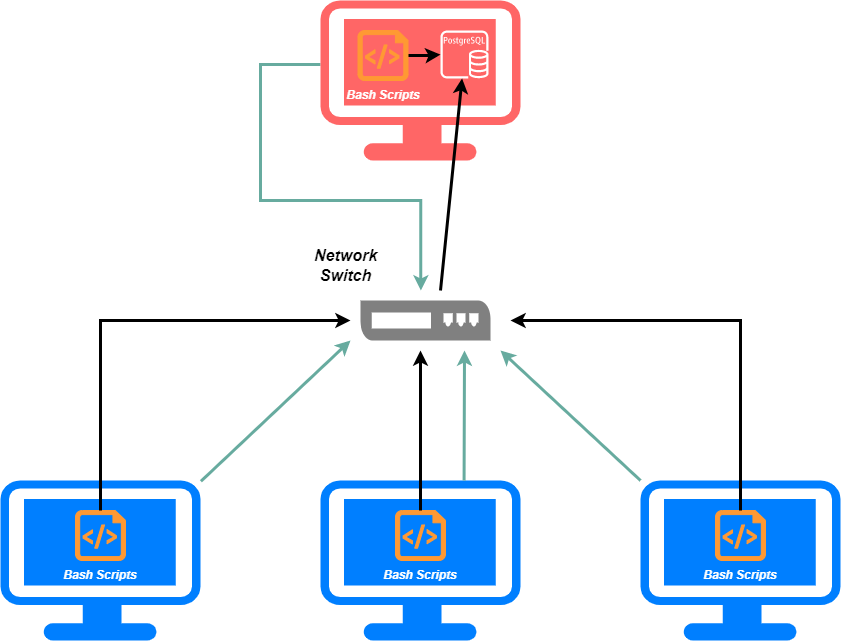

The diagram above was exported from draw.io. Its source (the exported page's mxGraphModel, read from the mxfile embedded in the PNG):
<mxGraphModel dx="1736" dy="900" grid="1" gridSize="10" guides="1" tooltips="1" connect="1" arrows="1" fold="1" page="1" pageScale="1" pageWidth="850" pageHeight="1100" math="0" shadow="0">
  <root>
    <mxCell id="0" />
    <mxCell id="1" parent="0" />
    <mxCell id="sr41BkoeV3UFNal4Tw14-17" value="" style="points=[[0.03,0.03,0],[0.5,0,0],[0.97,0.03,0],[1,0.4,0],[0.97,0.745,0],[0.5,1,0],[0.03,0.745,0],[0,0.4,0]];verticalLabelPosition=bottom;sketch=0;html=1;verticalAlign=top;aspect=fixed;align=center;pointerEvents=1;shape=mxgraph.cisco19.workstation;fillColor=#007FFF;strokeColor=none;gradientColor=none;" vertex="1" parent="1">
      <mxGeometry x="80" y="680" width="200" height="160" as="geometry" />
    </mxCell>
    <mxCell id="sr41BkoeV3UFNal4Tw14-1" value="" style="verticalLabelPosition=bottom;html=1;verticalAlign=top;align=center;strokeColor=#FF9933;fillColor=#FF9933;shape=mxgraph.azure.script_file;pointerEvents=1;" vertex="1" parent="1">
      <mxGeometry x="155" y="710" width="50" height="50" as="geometry" />
    </mxCell>
    <mxCell id="sr41BkoeV3UFNal4Tw14-2" value="&lt;font color=&quot;#ffffff&quot;&gt;&lt;b&gt;&lt;i&gt;Bash Scripts&lt;/i&gt;&lt;/b&gt;&lt;/font&gt;" style="text;html=1;strokeColor=none;fillColor=none;align=center;verticalAlign=middle;whiteSpace=wrap;rounded=0;" vertex="1" parent="1">
      <mxGeometry x="140" y="760" width="80" height="30" as="geometry" />
    </mxCell>
    <mxCell id="sr41BkoeV3UFNal4Tw14-12" value="" style="pointerEvents=1;shadow=0;dashed=0;html=1;strokeColor=none;fillColor=#808080;labelPosition=center;verticalLabelPosition=bottom;verticalAlign=top;align=center;outlineConnect=0;shape=mxgraph.veeam.2d.switch;gradientColor=none;" vertex="1" parent="1">
      <mxGeometry x="440" y="500" width="130" height="40" as="geometry" />
    </mxCell>
    <mxCell id="sr41BkoeV3UFNal4Tw14-18" value="" style="points=[[0.03,0.03,0],[0.5,0,0],[0.97,0.03,0],[1,0.4,0],[0.97,0.745,0],[0.5,1,0],[0.03,0.745,0],[0,0.4,0]];verticalLabelPosition=bottom;sketch=0;html=1;verticalAlign=top;aspect=fixed;align=center;pointerEvents=1;shape=mxgraph.cisco19.workstation;fillColor=#007FFF;strokeColor=none;gradientColor=none;gradientDirection=south;" vertex="1" parent="1">
      <mxGeometry x="400" y="680" width="200" height="160" as="geometry" />
    </mxCell>
    <mxCell id="sr41BkoeV3UFNal4Tw14-20" value="" style="points=[[0.03,0.03,0],[0.5,0,0],[0.97,0.03,0],[1,0.4,0],[0.97,0.745,0],[0.5,1,0],[0.03,0.745,0],[0,0.4,0]];verticalLabelPosition=bottom;sketch=0;html=1;verticalAlign=top;aspect=fixed;align=center;pointerEvents=1;shape=mxgraph.cisco19.workstation;fillColor=#007FFF;strokeColor=none;gradientColor=none;gradientDirection=south;" vertex="1" parent="1">
      <mxGeometry x="720" y="680" width="200" height="160" as="geometry" />
    </mxCell>
    <mxCell id="sr41BkoeV3UFNal4Tw14-21" value="" style="verticalLabelPosition=bottom;html=1;verticalAlign=top;align=center;strokeColor=#FF9933;fillColor=#FF9933;shape=mxgraph.azure.script_file;pointerEvents=1;" vertex="1" parent="1">
      <mxGeometry x="475" y="710" width="50" height="50" as="geometry" />
    </mxCell>
    <mxCell id="sr41BkoeV3UFNal4Tw14-22" value="&lt;font color=&quot;#ffffff&quot;&gt;&lt;b&gt;&lt;i&gt;Bash Scripts&lt;/i&gt;&lt;/b&gt;&lt;/font&gt;" style="text;html=1;strokeColor=none;fillColor=none;align=center;verticalAlign=middle;whiteSpace=wrap;rounded=0;" vertex="1" parent="1">
      <mxGeometry x="460" y="760" width="80" height="30" as="geometry" />
    </mxCell>
    <mxCell id="sr41BkoeV3UFNal4Tw14-23" value="&lt;font color=&quot;#ffffff&quot;&gt;&lt;b&gt;&lt;i&gt;Bash Scripts&lt;/i&gt;&lt;/b&gt;&lt;/font&gt;" style="text;html=1;strokeColor=none;fillColor=none;align=center;verticalAlign=middle;whiteSpace=wrap;rounded=0;" vertex="1" parent="1">
      <mxGeometry x="780" y="760" width="80" height="30" as="geometry" />
    </mxCell>
    <mxCell id="sr41BkoeV3UFNal4Tw14-27" value="" style="verticalLabelPosition=bottom;html=1;verticalAlign=top;align=center;strokeColor=#FF9933;fillColor=#FF9933;shape=mxgraph.azure.script_file;pointerEvents=1;" vertex="1" parent="1">
      <mxGeometry x="795" y="710" width="50" height="50" as="geometry" />
    </mxCell>
    <mxCell id="sr41BkoeV3UFNal4Tw14-57" style="edgeStyle=orthogonalEdgeStyle;rounded=0;orthogonalLoop=1;jettySize=auto;html=1;fontColor=#FFFFFF;fillColor=#000000;strokeWidth=3;strokeColor=#67AB9F;exitX=0;exitY=0.4;exitDx=0;exitDy=0;exitPerimeter=0;" edge="1" parent="1" source="sr41BkoeV3UFNal4Tw14-29">
      <mxGeometry relative="1" as="geometry">
        <mxPoint x="500.3333333333335" y="490" as="targetPoint" />
        <mxPoint x="360" y="350" as="sourcePoint" />
        <Array as="points">
          <mxPoint x="340" y="264" />
          <mxPoint x="340" y="400" />
          <mxPoint x="500" y="400" />
        </Array>
      </mxGeometry>
    </mxCell>
    <mxCell id="sr41BkoeV3UFNal4Tw14-29" value="" style="points=[[0.03,0.03,0],[0.5,0,0],[0.97,0.03,0],[1,0.4,0],[0.97,0.745,0],[0.5,1,0],[0.03,0.745,0],[0,0.4,0]];verticalLabelPosition=bottom;sketch=0;html=1;verticalAlign=top;aspect=fixed;align=center;pointerEvents=1;shape=mxgraph.cisco19.workstation;fillColor=#FF6666;strokeColor=none;gradientColor=none;gradientDirection=south;" vertex="1" parent="1">
      <mxGeometry x="400" y="200" width="200" height="160" as="geometry" />
    </mxCell>
    <mxCell id="sr41BkoeV3UFNal4Tw14-11" value="" style="sketch=0;outlineConnect=0;fontColor=#232F3E;gradientColor=none;fillColor=#FFFFFF;strokeColor=none;dashed=0;verticalLabelPosition=bottom;verticalAlign=top;align=center;html=1;fontSize=12;fontStyle=0;aspect=fixed;pointerEvents=1;shape=mxgraph.aws4.rds_postgresql_instance;" vertex="1" parent="1">
      <mxGeometry x="520" y="230" width="48" height="48" as="geometry" />
    </mxCell>
    <mxCell id="sr41BkoeV3UFNal4Tw14-46" style="edgeStyle=orthogonalEdgeStyle;rounded=0;orthogonalLoop=1;jettySize=auto;html=1;exitX=1;exitY=0.5;exitDx=0;exitDy=0;exitPerimeter=0;fontColor=#FFFFFF;fillColor=#000000;strokeWidth=3;strokeColor=#000000;" edge="1" parent="1" source="sr41BkoeV3UFNal4Tw14-30" target="sr41BkoeV3UFNal4Tw14-11">
      <mxGeometry relative="1" as="geometry" />
    </mxCell>
    <mxCell id="sr41BkoeV3UFNal4Tw14-31" value="&lt;font color=&quot;#ffffff&quot;&gt;&lt;b&gt;&lt;i&gt;Bash Scripts&lt;/i&gt;&lt;/b&gt;&lt;/font&gt;" style="text;html=1;strokeColor=none;fillColor=none;align=center;verticalAlign=middle;whiteSpace=wrap;rounded=0;" vertex="1" parent="1">
      <mxGeometry x="422.5" y="280" width="80" height="30" as="geometry" />
    </mxCell>
    <mxCell id="sr41BkoeV3UFNal4Tw14-49" value="" style="edgeStyle=segmentEdgeStyle;endArrow=classic;html=1;rounded=0;fontColor=#FFFFFF;fillColor=#000000;exitX=0.5;exitY=0;exitDx=0;exitDy=0;exitPerimeter=0;strokeWidth=3;" edge="1" parent="1" source="sr41BkoeV3UFNal4Tw14-27">
      <mxGeometry width="50" height="50" relative="1" as="geometry">
        <mxPoint x="510" y="560" as="sourcePoint" />
        <mxPoint x="590" y="520" as="targetPoint" />
        <Array as="points">
          <mxPoint x="820" y="520" />
        </Array>
      </mxGeometry>
    </mxCell>
    <mxCell id="sr41BkoeV3UFNal4Tw14-51" value="" style="edgeStyle=segmentEdgeStyle;endArrow=classic;html=1;rounded=0;fontColor=#FFFFFF;fillColor=#000000;exitX=0.5;exitY=0;exitDx=0;exitDy=0;exitPerimeter=0;strokeWidth=3;" edge="1" parent="1" source="sr41BkoeV3UFNal4Tw14-21">
      <mxGeometry width="50" height="50" relative="1" as="geometry">
        <mxPoint x="510" y="760" as="sourcePoint" />
        <mxPoint x="500" y="550" as="targetPoint" />
      </mxGeometry>
    </mxCell>
    <mxCell id="sr41BkoeV3UFNal4Tw14-52" value="" style="endArrow=classic;html=1;rounded=0;fontColor=#FFFFFF;fillColor=#000000;exitX=0;exitY=0;exitDx=0;exitDy=0;exitPerimeter=0;strokeWidth=3;strokeColor=#67AB9F;" edge="1" parent="1" source="sr41BkoeV3UFNal4Tw14-20">
      <mxGeometry width="50" height="50" relative="1" as="geometry">
        <mxPoint x="580" y="550" as="sourcePoint" />
        <mxPoint x="580" y="550" as="targetPoint" />
      </mxGeometry>
    </mxCell>
    <mxCell id="sr41BkoeV3UFNal4Tw14-53" value="" style="endArrow=classic;html=1;rounded=0;fontColor=#FFFFFF;fillColor=#000000;exitX=1.002;exitY=0.005;exitDx=0;exitDy=0;exitPerimeter=0;strokeWidth=3;strokeColor=#67AB9F;" edge="1" parent="1" source="sr41BkoeV3UFNal4Tw14-17">
      <mxGeometry width="50" height="50" relative="1" as="geometry">
        <mxPoint x="340" y="650" as="sourcePoint" />
        <mxPoint x="430" y="540" as="targetPoint" />
      </mxGeometry>
    </mxCell>
    <mxCell id="sr41BkoeV3UFNal4Tw14-54" value="" style="edgeStyle=segmentEdgeStyle;endArrow=classic;html=1;rounded=0;fontColor=#FFFFFF;fillColor=#000000;exitX=0.5;exitY=0;exitDx=0;exitDy=0;exitPerimeter=0;strokeWidth=3;strokeColor=#000000;" edge="1" parent="1" source="sr41BkoeV3UFNal4Tw14-1">
      <mxGeometry width="50" height="50" relative="1" as="geometry">
        <mxPoint x="210" y="610" as="sourcePoint" />
        <mxPoint x="430" y="520" as="targetPoint" />
        <Array as="points">
          <mxPoint x="180" y="520" />
        </Array>
      </mxGeometry>
    </mxCell>
    <mxCell id="sr41BkoeV3UFNal4Tw14-55" value="" style="edgeStyle=segmentEdgeStyle;endArrow=classic;html=1;rounded=0;fontColor=#FFFFFF;fillColor=#000000;exitX=0.5;exitY=0;exitDx=0;exitDy=0;exitPerimeter=0;strokeWidth=3;strokeColor=#67AB9F;" edge="1" parent="1">
      <mxGeometry width="50" height="50" relative="1" as="geometry">
        <mxPoint x="543.58" y="680" as="sourcePoint" />
        <mxPoint x="544" y="550" as="targetPoint" />
      </mxGeometry>
    </mxCell>
    <mxCell id="sr41BkoeV3UFNal4Tw14-58" value="" style="endArrow=classic;html=1;rounded=0;fontColor=#FFFFFF;fillColor=#000000;strokeWidth=3;strokeColor=#000000;" edge="1" parent="1" target="sr41BkoeV3UFNal4Tw14-11">
      <mxGeometry width="50" height="50" relative="1" as="geometry">
        <mxPoint x="520" y="490" as="sourcePoint" />
        <mxPoint x="520" y="350" as="targetPoint" />
      </mxGeometry>
    </mxCell>
    <mxCell id="sr41BkoeV3UFNal4Tw14-30" value="" style="verticalLabelPosition=bottom;html=1;verticalAlign=top;align=center;strokeColor=#FF9933;fillColor=#FF9933;shape=mxgraph.azure.script_file;pointerEvents=1;" vertex="1" parent="1">
      <mxGeometry x="437.5" y="230" width="50" height="50" as="geometry" />
    </mxCell>
    <mxCell id="sr41BkoeV3UFNal4Tw14-59" value="&lt;b&gt;&lt;i&gt;&lt;font style=&quot;font-size: 16px;&quot;&gt;Network Switch&lt;/font&gt;&lt;/i&gt;&lt;/b&gt;" style="text;html=1;strokeColor=none;fillColor=none;align=center;verticalAlign=middle;whiteSpace=wrap;rounded=0;" vertex="1" parent="1">
      <mxGeometry x="368" y="450" width="115" height="30" as="geometry" />
    </mxCell>
  </root>
</mxGraphModel>